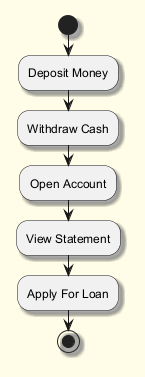

The diagram above was rendered by PlantUML. Its source (embedded in the PNG):
@startuml
skinparam backgroundColor #FFFDE7
skinparam classBackgroundColor #FFF9C4
skinparam classBorderColor #F57F17
skinparam shadowing true
start
:Deposit Money;
:Withdraw Cash;
:Open Account;
:View Statement;
:Apply For Loan;
stop
@enduml